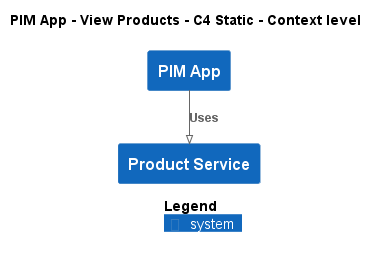

The diagram above was rendered by PlantUML. Its source (embedded in the PNG):
@startuml
!pragma layout smetana
!include ..\..\..\..\.c4s\C4_Context.puml

AddElementTag("state:new", $bgColor=green, $fontColor=#ffffff, $borderColor=green, $shadowing="False")
AddElementTag("state:changed", $bgColor=orange, $fontColor=#ffffff, $borderColor=orange, $shadowing="False")
AddElementTag("state:removed", $bgColor=red, $fontColor=#ffffff, $borderColor=red, $shadowing="False")

AddRelTag("state:new", $textColor=green, $lineColor=green)
AddRelTag("state:changed", $textColor=orange, $lineColor=orange)
AddRelTag("state:removed", $textColor=red, $lineColor=red)

SHOW_PERSON_PORTRAIT()
LAYOUT_TOP_DOWN()

skinparam linetype polyline

title PIM App - View Products - C4 Static - Context level

System(ECommercePlatform.SoftwareSystems.PIMApp, "PIM App", "")
System(ECommercePlatform.SoftwareSystems.ProductService, "Product Service", "")

Rel(ECommercePlatform.SoftwareSystems.PIMApp, ECommercePlatform.SoftwareSystems.ProductService, "Uses")


SHOW_LEGEND()
@enduml